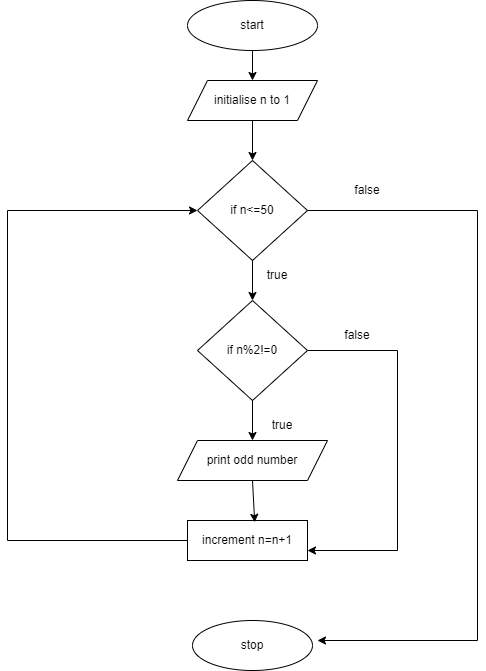

The diagram above was exported from draw.io. Its source (the exported page's mxGraphModel, read from the mxfile embedded in the PNG):
<mxGraphModel dx="1050" dy="573" grid="1" gridSize="10" guides="1" tooltips="1" connect="1" arrows="1" fold="1" page="1" pageScale="1" pageWidth="850" pageHeight="1100" math="0" shadow="0">
  <root>
    <mxCell id="0" />
    <mxCell id="1" parent="0" />
    <mxCell id="I4Uz_FJDhOMk45XM7gTN-1" value="start" style="ellipse;whiteSpace=wrap;html=1;" vertex="1" parent="1">
      <mxGeometry x="350" y="40" width="130" height="50" as="geometry" />
    </mxCell>
    <mxCell id="I4Uz_FJDhOMk45XM7gTN-2" value="initialise n to 1" style="shape=parallelogram;perimeter=parallelogramPerimeter;whiteSpace=wrap;html=1;fixedSize=1;" vertex="1" parent="1">
      <mxGeometry x="350" y="120" width="130" height="40" as="geometry" />
    </mxCell>
    <mxCell id="I4Uz_FJDhOMk45XM7gTN-3" value="if n&amp;lt;=50" style="rhombus;whiteSpace=wrap;html=1;" vertex="1" parent="1">
      <mxGeometry x="360" y="200" width="110" height="100" as="geometry" />
    </mxCell>
    <mxCell id="I4Uz_FJDhOMk45XM7gTN-4" value="if n%2!=0" style="rhombus;whiteSpace=wrap;html=1;" vertex="1" parent="1">
      <mxGeometry x="360" y="340" width="110" height="100" as="geometry" />
    </mxCell>
    <mxCell id="I4Uz_FJDhOMk45XM7gTN-5" value="print odd number" style="shape=parallelogram;perimeter=parallelogramPerimeter;whiteSpace=wrap;html=1;fixedSize=1;" vertex="1" parent="1">
      <mxGeometry x="340" y="480" width="150" height="40" as="geometry" />
    </mxCell>
    <mxCell id="I4Uz_FJDhOMk45XM7gTN-6" value="increment n=n+1" style="rounded=0;whiteSpace=wrap;html=1;" vertex="1" parent="1">
      <mxGeometry x="350" y="560" width="120" height="40" as="geometry" />
    </mxCell>
    <mxCell id="I4Uz_FJDhOMk45XM7gTN-8" value="stop" style="ellipse;whiteSpace=wrap;html=1;" vertex="1" parent="1">
      <mxGeometry x="355" y="660" width="120" height="50" as="geometry" />
    </mxCell>
    <mxCell id="I4Uz_FJDhOMk45XM7gTN-9" value="" style="endArrow=classic;html=1;rounded=0;exitX=0.5;exitY=1;exitDx=0;exitDy=0;entryX=0.5;entryY=0;entryDx=0;entryDy=0;" edge="1" parent="1" source="I4Uz_FJDhOMk45XM7gTN-1" target="I4Uz_FJDhOMk45XM7gTN-2">
      <mxGeometry width="50" height="50" relative="1" as="geometry">
        <mxPoint x="400" y="320" as="sourcePoint" />
        <mxPoint x="450" y="270" as="targetPoint" />
      </mxGeometry>
    </mxCell>
    <mxCell id="I4Uz_FJDhOMk45XM7gTN-10" value="" style="endArrow=classic;html=1;rounded=0;exitX=0.5;exitY=1;exitDx=0;exitDy=0;entryX=0.5;entryY=0;entryDx=0;entryDy=0;" edge="1" parent="1" source="I4Uz_FJDhOMk45XM7gTN-2" target="I4Uz_FJDhOMk45XM7gTN-3">
      <mxGeometry width="50" height="50" relative="1" as="geometry">
        <mxPoint x="400" y="320" as="sourcePoint" />
        <mxPoint x="450" y="270" as="targetPoint" />
      </mxGeometry>
    </mxCell>
    <mxCell id="I4Uz_FJDhOMk45XM7gTN-11" value="" style="endArrow=classic;html=1;rounded=0;exitX=0.5;exitY=1;exitDx=0;exitDy=0;entryX=0.5;entryY=0;entryDx=0;entryDy=0;" edge="1" parent="1" source="I4Uz_FJDhOMk45XM7gTN-3" target="I4Uz_FJDhOMk45XM7gTN-4">
      <mxGeometry width="50" height="50" relative="1" as="geometry">
        <mxPoint x="400" y="320" as="sourcePoint" />
        <mxPoint x="450" y="270" as="targetPoint" />
      </mxGeometry>
    </mxCell>
    <mxCell id="I4Uz_FJDhOMk45XM7gTN-12" value="" style="endArrow=classic;html=1;rounded=0;exitX=0.5;exitY=1;exitDx=0;exitDy=0;" edge="1" parent="1" source="I4Uz_FJDhOMk45XM7gTN-4" target="I4Uz_FJDhOMk45XM7gTN-5">
      <mxGeometry width="50" height="50" relative="1" as="geometry">
        <mxPoint x="400" y="420" as="sourcePoint" />
        <mxPoint x="450" y="370" as="targetPoint" />
      </mxGeometry>
    </mxCell>
    <mxCell id="I4Uz_FJDhOMk45XM7gTN-13" value="" style="endArrow=classic;html=1;rounded=0;exitX=0.5;exitY=1;exitDx=0;exitDy=0;entryX=0.56;entryY=0.045;entryDx=0;entryDy=0;entryPerimeter=0;" edge="1" parent="1" source="I4Uz_FJDhOMk45XM7gTN-5" target="I4Uz_FJDhOMk45XM7gTN-6">
      <mxGeometry width="50" height="50" relative="1" as="geometry">
        <mxPoint x="400" y="620" as="sourcePoint" />
        <mxPoint x="450" y="570" as="targetPoint" />
      </mxGeometry>
    </mxCell>
    <mxCell id="I4Uz_FJDhOMk45XM7gTN-14" value="true" style="text;html=1;strokeColor=none;fillColor=none;align=center;verticalAlign=middle;whiteSpace=wrap;rounded=0;" vertex="1" parent="1">
      <mxGeometry x="410" y="300" width="60" height="30" as="geometry" />
    </mxCell>
    <mxCell id="I4Uz_FJDhOMk45XM7gTN-15" value="true" style="text;html=1;strokeColor=none;fillColor=none;align=center;verticalAlign=middle;whiteSpace=wrap;rounded=0;" vertex="1" parent="1">
      <mxGeometry x="415" y="450" width="60" height="30" as="geometry" />
    </mxCell>
    <mxCell id="I4Uz_FJDhOMk45XM7gTN-16" value="" style="endArrow=classic;html=1;rounded=0;exitX=1;exitY=0.5;exitDx=0;exitDy=0;" edge="1" parent="1" source="I4Uz_FJDhOMk45XM7gTN-3">
      <mxGeometry width="50" height="50" relative="1" as="geometry">
        <mxPoint x="400" y="420" as="sourcePoint" />
        <mxPoint x="480" y="680" as="targetPoint" />
        <Array as="points">
          <mxPoint x="640" y="250" />
          <mxPoint x="640" y="680" />
        </Array>
      </mxGeometry>
    </mxCell>
    <mxCell id="I4Uz_FJDhOMk45XM7gTN-17" value="" style="endArrow=classic;html=1;rounded=0;exitX=1;exitY=0.5;exitDx=0;exitDy=0;entryX=1;entryY=0.75;entryDx=0;entryDy=0;" edge="1" parent="1" source="I4Uz_FJDhOMk45XM7gTN-4" target="I4Uz_FJDhOMk45XM7gTN-6">
      <mxGeometry width="50" height="50" relative="1" as="geometry">
        <mxPoint x="400" y="420" as="sourcePoint" />
        <mxPoint x="450" y="370" as="targetPoint" />
        <Array as="points">
          <mxPoint x="560" y="390" />
          <mxPoint x="560" y="590" />
        </Array>
      </mxGeometry>
    </mxCell>
    <mxCell id="I4Uz_FJDhOMk45XM7gTN-18" value="false" style="text;html=1;strokeColor=none;fillColor=none;align=center;verticalAlign=middle;whiteSpace=wrap;rounded=0;" vertex="1" parent="1">
      <mxGeometry x="490" y="360" width="60" height="30" as="geometry" />
    </mxCell>
    <mxCell id="I4Uz_FJDhOMk45XM7gTN-19" value="false" style="text;html=1;strokeColor=none;fillColor=none;align=center;verticalAlign=middle;whiteSpace=wrap;rounded=0;" vertex="1" parent="1">
      <mxGeometry x="500" y="150" width="60" height="160" as="geometry" />
    </mxCell>
    <mxCell id="I4Uz_FJDhOMk45XM7gTN-20" value="" style="endArrow=classic;html=1;rounded=0;exitX=0;exitY=0.5;exitDx=0;exitDy=0;entryX=0;entryY=0.5;entryDx=0;entryDy=0;" edge="1" parent="1" source="I4Uz_FJDhOMk45XM7gTN-6" target="I4Uz_FJDhOMk45XM7gTN-3">
      <mxGeometry width="50" height="50" relative="1" as="geometry">
        <mxPoint x="400" y="420" as="sourcePoint" />
        <mxPoint x="350" y="250" as="targetPoint" />
        <Array as="points">
          <mxPoint x="170" y="580" />
          <mxPoint x="170" y="250" />
        </Array>
      </mxGeometry>
    </mxCell>
  </root>
</mxGraphModel>